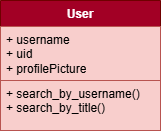

The diagram above was exported from draw.io. Its source (the exported page's mxGraphModel, read from the mxfile embedded in the PNG):
<mxGraphModel dx="875" dy="435" grid="1" gridSize="10" guides="1" tooltips="1" connect="1" arrows="1" fold="1" page="1" pageScale="1" pageWidth="850" pageHeight="1100" math="0" shadow="0">
  <root>
    <mxCell id="0" />
    <mxCell id="1" parent="0" />
    <mxCell id="gRYW33xAMEVtuOXbdeX0-1" value="User" style="swimlane;fontStyle=1;align=center;verticalAlign=top;childLayout=stackLayout;horizontal=1;startSize=26;horizontalStack=0;resizeParent=1;resizeParentMax=0;resizeLast=0;collapsible=1;marginBottom=0;whiteSpace=wrap;html=1;fillColor=#a20025;fontColor=#ffffff;strokeColor=#6F0000;" parent="1" vertex="1">
      <mxGeometry x="310" y="160" width="160" height="130" as="geometry" />
    </mxCell>
    <mxCell id="gRYW33xAMEVtuOXbdeX0-2" value="+ username&lt;div&gt;+ uid&lt;/div&gt;&lt;div&gt;+ profilePicture&lt;br&gt;&lt;div&gt;&lt;br&gt;&lt;/div&gt;&lt;/div&gt;" style="text;strokeColor=#b85450;fillColor=#f8cecc;align=left;verticalAlign=top;spacingLeft=4;spacingRight=4;overflow=hidden;rotatable=0;points=[[0,0.5],[1,0.5]];portConstraint=eastwest;whiteSpace=wrap;html=1;" parent="gRYW33xAMEVtuOXbdeX0-1" vertex="1">
      <mxGeometry y="26" width="160" height="54" as="geometry" />
    </mxCell>
    <mxCell id="gRYW33xAMEVtuOXbdeX0-3" value="" style="line;strokeWidth=1;fillColor=#f8cecc;align=left;verticalAlign=middle;spacingTop=-1;spacingLeft=3;spacingRight=3;rotatable=0;labelPosition=right;points=[];portConstraint=eastwest;strokeColor=#b85450;" parent="gRYW33xAMEVtuOXbdeX0-1" vertex="1">
      <mxGeometry y="80" width="160" as="geometry" />
    </mxCell>
    <mxCell id="gRYW33xAMEVtuOXbdeX0-4" value="+ search_by_username()&lt;div&gt;+ search_by_title()&lt;/div&gt;" style="text;strokeColor=#b85450;fillColor=#f8cecc;align=left;verticalAlign=top;spacingLeft=4;spacingRight=4;overflow=hidden;rotatable=0;points=[[0,0.5],[1,0.5]];portConstraint=eastwest;whiteSpace=wrap;html=1;" parent="gRYW33xAMEVtuOXbdeX0-1" vertex="1">
      <mxGeometry y="80" width="160" height="50" as="geometry" />
    </mxCell>
  </root>
</mxGraphModel>